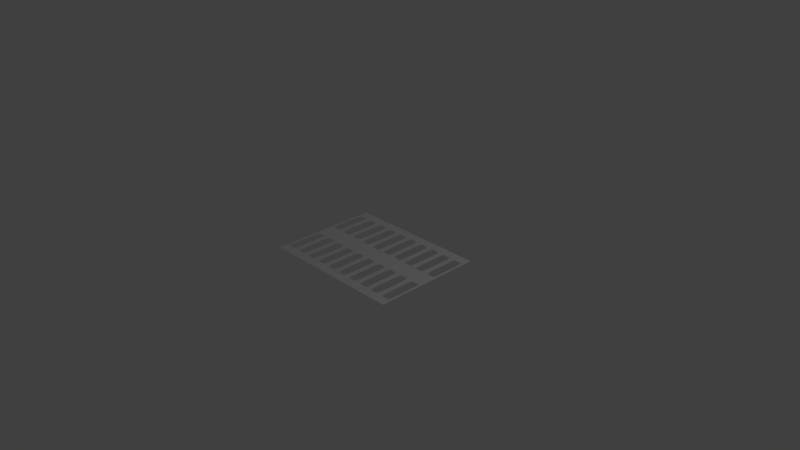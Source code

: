 # Source: instrument-indicator-panel.1.blend  (saved by Blender 2.74.0; exported with 4.5.12 LTS)
import bpy
from mathutils import Matrix  # noqa: F401  (used for matrix-valued properties, if any)

bpy.ops.wm.read_factory_settings(use_empty=True)
scene = bpy.context.scene
scene.name = 'Scene'

# ---- collections
col_collection_1 = bpy.data.collections.new('Collection 1'); scene.collection.children.link(col_collection_1)

# ---- world
world_world = bpy.data.worlds.new('World'); scene.world = world_world
world_world.color = (0.05088, 0.05088, 0.05088)
world_world.use_sun_shadow = False
world_world.sun_shadow_jitter_overblur = 0.0
world_world.cycles.sampling_method = 'MANUAL'
world_world.cycles.sample_map_resolution = 256

# ---- cameras
cam_camera = bpy.data.cameras.new('Camera')
cam_camera.clip_end = 100.0
cam_camera.lens = 35.0
cam_camera.sensor_width = 32.0
cam_camera.sensor_height = 18.0
cam_camera.ortho_scale = 7.314
cam_camera.dof.focus_distance = 0.0
cam_camera.dof.aperture_fstop = 128.0

# ---- lights
light_lamp = bpy.data.lights.new('Lamp', 'POINT')
light_lamp.transmission_factor = 0.0
light_lamp.cutoff_distance = 30.0
light_lamp.energy = 100.0
light_lamp.shadow_buffer_clip_start = 1.001
light_lamp.shadow_soft_size = 0.1
light_lamp.shadow_maximum_resolution = 0.006
light_lamp.use_absolute_resolution = True
light_lamp.cycles.use_multiple_importance_sampling = False

# ---- meshes
me_plane = bpy.data.meshes.new('Plane')
me_plane.from_pydata([(-1.0, -1.0, 0.0), (1.0, -1.0, 0.0), (-1.0, 1.0, 0.0), (1.0, 1.0, 0.0), (-0.5484, -0.8333, 0.0), (-0.5625, -0.7581, 0.0), (-0.5625, -0.2419, 0.0), (-0.5484, -0.1667, 0.0), (-0.4516, -0.1667, 0.0), (-0.4375, -0.2419, 0.0), (-0.4375, -0.7581, 0.0), (-0.4516, -0.8333, 0.0), (-0.3625, -0.7581, 0.0), (-0.3625, -0.2419, 1.907e-06), (-0.3484, -0.1667, 1.907e-06), (-0.2516, -0.1667, 1.907e-06), (-0.2375, -0.2419, 1.907e-06), (-0.2375, -0.7581, 0.0), (-0.2516, -0.8333, 9.537e-07), (-0.3484, -0.8333, 9.537e-07), (-0.0375, -0.3644, 1.599e-06), (-0.1625, -0.2879, 1.792e-06), (-0.1625, -0.7581, -3.517e-13), (-0.1484, -0.8333, -1.137e-13), (-0.05161, -0.8333, -9.537e-07), (-0.0375, -0.7581, -3.979e-13), (-0.1625, -0.2419, 1.907e-06), (-0.1484, -0.1667, 1.907e-06), (-0.05161, -0.1667, 1.907e-06), (-0.0375, -0.2419, 1.907e-06), (-0.6375, -0.2419, 0.0), (-0.6375, -0.7581, 1.907e-06), (-0.6516, -0.8333, 0.0), (-0.7484, -0.8333, 1.907e-06), (-0.7625, -0.7581, 1.907e-06), (-0.7625, -0.2419, 0.0), (-0.7484, -0.1667, 0.0), (-0.6516, -0.1667, 0.0), (-0.8375, -0.2419, 9.537e-07), (-0.8375, -0.7581, 9.537e-07), (-0.8516, -0.8333, 9.537e-07), (-0.9484, -0.8333, -2.861e-06), (-0.9625, -0.7581, 9.537e-07), (-0.9625, -0.2419, 9.537e-07), (-0.9484, -0.1667, 9.537e-07), (-0.8516, -0.1667, 9.537e-07), (0.7279, -0.8333, 4.193e-07), (0.6417, -0.7805, 5.522e-07), (0.5625, -0.732, 6.743e-07), (0.4375, -0.6554, 8.67e-07), (0.3625, -0.6095, 9.826e-07), (0.2375, -0.5329, 1.175e-06), (0.1625, -0.487, 1.291e-06), (0.0375, -0.4104, 1.483e-06), (0.8375, -0.2419, 1.421e-13), (0.8375, -0.7581, 1.421e-13), (0.8516, -0.8333, 1.705e-13), (0.7484, -0.8333, -9.537e-07), (0.7625, -0.7581, 8.527e-14), (0.7625, -0.2419, 8.527e-14), (0.7484, -0.1667, 1.705e-13), (0.6516, -0.8333, 9.537e-07), (0.4375, -0.7581, 9.537e-07), (0.4516, -0.8333, 9.537e-07), (0.5484, -0.8333, 9.537e-07), (0.5625, -0.7581, 9.537e-07), (0.6516, -0.1667, 1.137e-13), (0.6375, -0.2419, 9.537e-07), (0.6375, -0.7581, 9.537e-07), (0.2375, -0.7581, 9.537e-07), (0.2516, -0.8333, 9.537e-07), (0.3484, -0.8333, 9.537e-07), (0.3625, -0.7581, 9.537e-07), (0.0375, -0.7581, 9.537e-07), (0.05161, -0.8333, -5.116e-13), (0.1484, -0.8333, -6.537e-13), (0.1625, -0.7581, 9.537e-07), (0.4375, -0.2419, 9.537e-07), (0.4516, -0.1667, 9.537e-07), (0.5484, -0.1667, 5.684e-14), (0.5625, -0.2419, 9.537e-07), (0.2375, -0.2419, 9.537e-07), (0.2516, -0.1667, 9.537e-07), (0.3484, -0.1667, 9.537e-07), (0.3625, -0.2419, 9.537e-07), (0.0375, -0.2419, 2.861e-06), (0.05161, -0.1667, 2.861e-06), (0.1484, -0.1667, 2.861e-06), (0.1625, -0.2419, 2.861e-06), (0.8516, -0.1667, 1.705e-13), (0.9484, -0.1667, 7.816e-14), (0.9625, -0.2419, 7.816e-14), (0.9625, -0.7581, 7.816e-14), (0.9484, -0.8333, 7.816e-14), (0.5484, 0.8333, -5.082e-21), (0.7625, 0.7581, -3.388e-21), (0.7484, 0.8333, -5.082e-21), (0.6516, 0.8333, -5.082e-21), (0.1625, 0.7581, -6.776e-21), (0.1484, 0.8333, -5.082e-21), (0.05161, 0.8333, -6.776e-21), (0.9484, 0.8333, -1.016e-20), (0.9625, 0.7581, 9.537e-07), (0.9625, 0.2419, 9.537e-07), (0.9484, 0.1667, 9.537e-07), (0.8516, 0.1667, 9.537e-07), (0.5625, 0.7581, -6.776e-21), (0.8375, 0.2419, 9.537e-07), (0.8375, 0.7581, -3.388e-21), (0.8516, 0.8333, -5.082e-21), (0.7625, 0.2419, 0.0), (0.7484, 0.1667, -6.776e-21), (0.6516, 0.1667, -6.776e-21), (0.6375, 0.2419, -6.776e-21), (0.6375, 0.7581, -6.776e-21), (0.5625, 0.2419, -6.776e-21), (0.5484, 0.1667, -2.033e-20), (0.4516, 0.1667, -2.033e-20), (0.2375, 0.7581, -6.776e-21), (0.2516, 0.8333, -5.082e-21), (0.3484, 0.8333, -5.082e-21), (0.1625, 0.2419, -6.776e-21), (0.4375, 0.2419, -6.776e-21), (0.4375, 0.7581, -6.776e-21), (0.4516, 0.8333, -5.082e-21), (0.3625, 0.7581, -6.776e-21), (0.3625, 0.2419, -6.776e-21), (0.3484, 0.1667, -2.033e-20), (0.2516, 0.1667, -2.033e-20), (0.2375, 0.2419, -6.776e-21), (0.1484, 0.1667, 9.537e-07), (0.05161, 0.1667, -9.537e-07), (0.0375, 0.2419, 9.537e-07), (0.0375, 0.7581, -3.388e-21), (-0.9217, 0.8333, 0.0), (-0.8375, 0.6543, 0.0), (-0.7625, 0.4947, 0.0), (-0.6393, 0.2325, 0.0), (-0.6516, 0.1667, 0.0), (-0.7484, 0.1667, -9.537e-07), (-0.7625, 0.2419, -9.537e-07), (-0.9484, 0.8333, -9.537e-07), (-0.9625, 0.7581, 1.421e-14), (-0.9625, 0.2419, 9.537e-07), (-0.9484, 0.1667, 9.537e-07), (-0.8516, 0.1667, 9.537e-07), (-0.8375, 0.2419, 9.537e-07), (-0.6375, 0.2419, -1.24e-05), (-0.6375, 0.7581, -2.842e-14), (-0.6516, 0.8333, 2.842e-14), (-0.7484, 0.8333, 0.0), (-0.7625, 0.7581, 0.0), (-0.3625, 0.2419, 1.907e-06), (-0.3625, 0.7581, -2.842e-14), (-0.3484, 0.8333, -2.132e-14), (-0.8516, 0.8333, 8.527e-14), (-0.8375, 0.7581, -1.431e-05), (-0.0375, 0.7581, -9.537e-07), (-0.0375, 0.2419, 9.537e-07), (-0.05161, 0.1667, 9.537e-07), (-0.1484, 0.1667, 9.537e-07), (-0.1625, 0.2419, 9.537e-07), (-0.1625, 0.7581, -9.537e-07), (-0.1484, 0.8333, -9.537e-07), (-0.05161, 0.8333, -9.537e-07), (-0.2516, 0.8333, 9.237e-14), (-0.2375, 0.7581, -9.537e-07), (-0.2375, 0.2419, 9.537e-07), (-0.2516, 0.1667, 1.907e-06), (-0.3484, 0.1667, 1.907e-06), (-0.5573, 0.214, 5.377e-07), (-0.4474, 0.1891, 1.258e-06), (-0.4516, 0.1667, 9.537e-07), (-0.5484, 0.1667, -9.537e-07), (-0.4375, 0.2419, -9.537e-07), (-0.4375, 0.7581, -1.563e-13), (-0.4516, 0.8333, -1.186e-20), (-0.5484, 0.8333, -1.186e-20), (-0.5625, 0.7581, -8.527e-14), (-0.5625, 0.2419, -7.629e-06)], [], [(0, 4, 5, 6, 30, 31, 32, 33, 34), (0, 34, 35, 38, 39, 40, 41, 42), (0, 1, 46, 61, 47, 48, 65, 64, 63, 62, 49, 50, 72, 71, 70, 69, 51, 52, 76, 75, 74, 73, 53, 20, 25, 24, 23, 22, 21, 16, 17, 18, 19, 12, 10, 11, 4), (97, 94, 106, 115, 116, 117, 79, 114), (46, 1, 93, 56, 55, 54, 89, 60, 59, 58, 57), (107, 110, 111, 112, 113, 114, 79, 80, 48, 47, 68, 67, 66, 60, 89, 90, 105), (1, 3, 101, 102, 103, 104, 105, 90, 91, 92, 93), (123, 125, 126, 127, 128, 129, 82, 83, 84, 50, 49, 77, 78, 79, 117, 122), (129, 121, 130, 131, 132, 133, 28, 29, 20, 53, 85, 86, 87, 88, 52, 51, 81, 82), (2, 0, 42, 43, 44, 45, 38, 35, 36, 37, 30, 6, 7, 8, 137, 138, 139, 140, 136, 135, 146, 145, 144, 143, 142, 141, 134), (133, 157, 158, 159, 160, 161, 27, 28), (3, 2, 134, 155, 156, 135, 136, 151, 150, 149, 148, 147, 137, 170, 179, 178, 177, 176, 175, 174, 171, 169, 152, 153, 154, 165, 163, 164, 157, 133, 100, 99, 98, 121, 129, 118, 119, 120, 125, 123, 124, 94, 97, 96, 95, 110, 107, 108, 109, 101), (163, 165, 166, 167, 168, 169, 171, 172, 173, 170, 137, 8, 9, 10, 12, 13, 14, 15, 16, 21, 26, 27, 161, 162)])
me_plane.use_remesh_preserve_volume = False
me_plane.use_remesh_preserve_attributes = False
me_plane.use_mirror_vertex_groups = False
me_plane.update()

# ---- objects
ob_plane = bpy.data.objects.new('Plane', me_plane)
ob_lamp = bpy.data.objects.new('Lamp', light_lamp)
ob_camera = bpy.data.objects.new('Camera', cam_camera)

# ---- transforms, parenting, visibility, modifiers, constraints
ob_plane.location = (0.0, 0.0, 0.0)
ob_plane.scale = (1.0, 0.75, 1.0)
ob_plane.lineart.crease_threshold = 0.0
ob_lamp.location = (4.076, 1.005, 5.904)
ob_lamp.rotation_euler = (0.6503, 0.05522, 1.866)
ob_lamp.lock_rotations_4d = False
ob_lamp.empty_display_type = 'ARROWS'
ob_lamp.color = (0.0, 0.0, 0.0, 0.0)
ob_lamp.lineart.crease_threshold = 0.0
ob_camera.location = (7.481, -6.508, 5.344)
ob_camera.rotation_euler = (1.109, 0.01082, 0.8149)
ob_camera.lock_rotations_4d = False
ob_camera.empty_display_type = 'ARROWS'
ob_camera.color = (0.0, 0.0, 0.0, 0.0)
ob_camera.display_type = 'WIRE'
ob_camera.lineart.crease_threshold = 0.0

# ---- collection membership
col_collection_1.objects.link(ob_plane)
col_collection_1.objects.link(ob_lamp)
col_collection_1.objects.link(ob_camera)

# ---- scene / render settings (as saved in the file)
scene.camera = ob_camera
scene.frame_start = 1; scene.frame_end = 250; scene.frame_set(1)
scene.render.engine = 'BLENDER_EEVEE_NEXT'
scene.render.resolution_percentage = 50
scene.render.dither_intensity = 0.0
scene.cycles.use_denoising = False
scene.cycles.samples = 10
scene.cycles.sampling_pattern = 'TABULATED_SOBOL'
scene.cycles.light_sampling_threshold = 0.0
scene.cycles.use_adaptive_sampling = False
scene.cycles.use_light_tree = False
scene.cycles.blur_glossy = 0.0
scene.cycles.pixel_filter_type = 'GAUSSIAN'
scene.cycles.sample_clamp_indirect = 0.0
scene.view_settings.view_transform = 'Standard'
bpy.context.view_layer.update()
